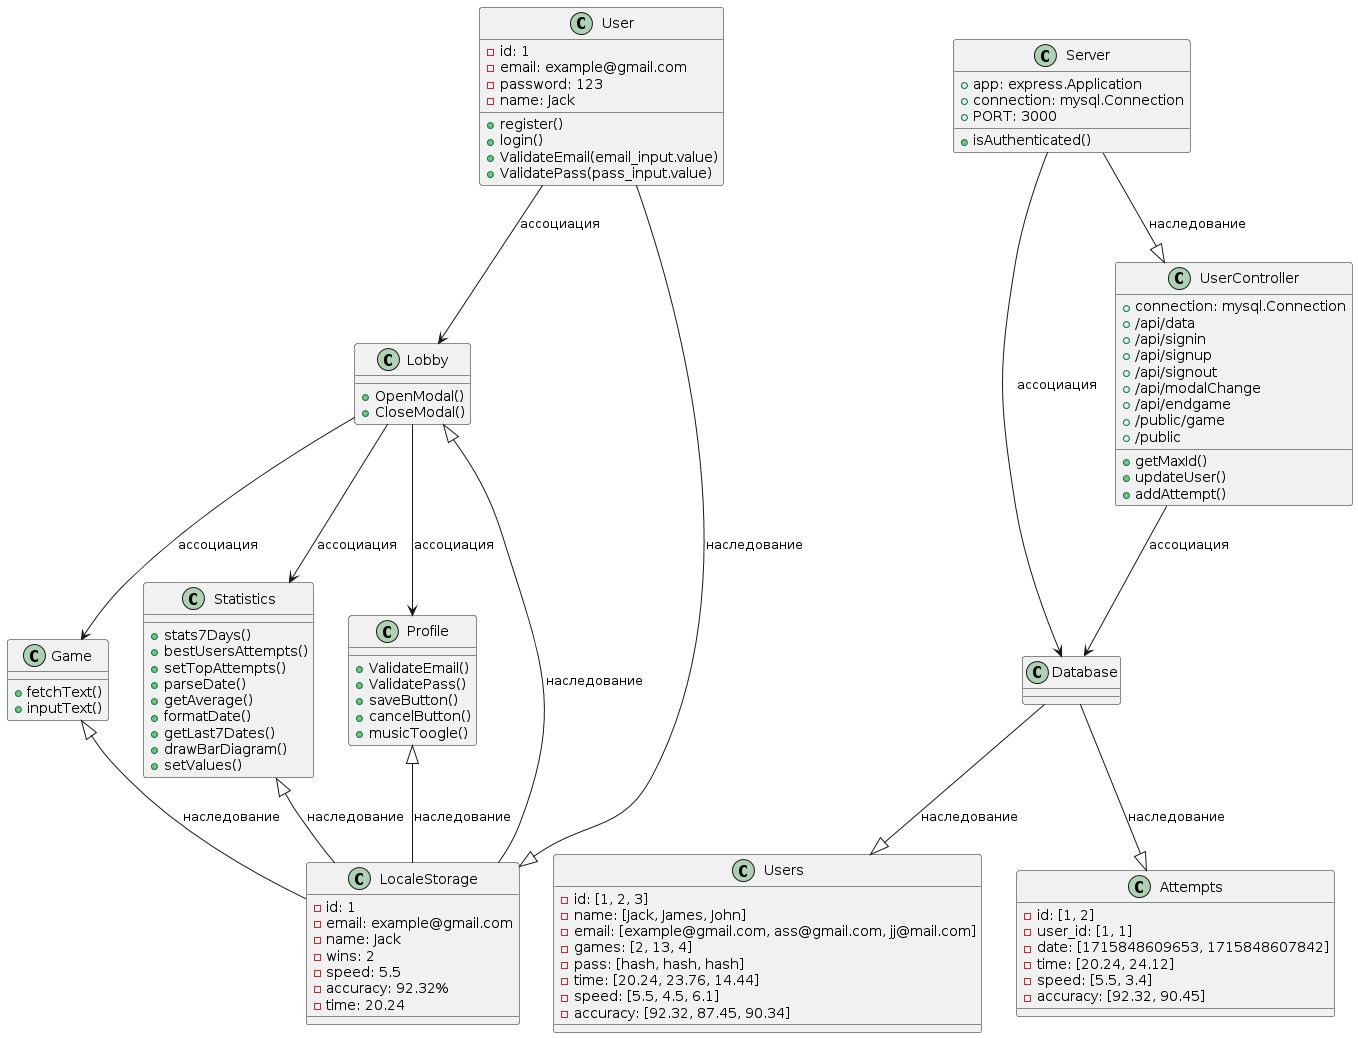

The diagram above was rendered by PlantUML. Its source (embedded in the PNG):
@startuml
' Классы:
'-------------

class User {
 - id: 1
 - email: example@gmail.com
 - password: 123
 - name: Jack
 + register()
 + login()
 + ValidateEmail(email_input.value)
 + ValidatePass(pass_input.value)
}

class Game {
 + fetchText()
 + inputText()
}

class Statistics {
 + stats7Days()
 + bestUsersAttempts()
 + setTopAttempts()
 + parseDate()
 + getAverage()
 + formatDate()
 + getLast7Dates()
 + drawBarDiagram()
 + setValues()
}

class Profile {
 + ValidateEmail()
 + ValidatePass()
 + saveButton()
 + cancelButton()
 + musicToogle()
}

class Lobby {
 + OpenModal()
 + CloseModal()
}
class LocaleStorage {
 - id: 1
 - email: example@gmail.com
 - name: Jack
 - wins: 2
 - speed: 5.5
 - accuracy: 92.32%
 - time: 20.24
}
class Server {
 +app: express.Application
 +connection: mysql.Connection
 +PORT: 3000
 + isAuthenticated()

}

class Database {
}

class Users {
 - id: [1, 2, 3]
 - name: [Jack, James, John]
 - email: [example@gmail.com, ass@gmail.com, jj@mail.com]
 - games: [2, 13, 4]
 - pass: [hash, hash, hash]
 - time: [20.24, 23.76, 14.44]
 - speed: [5.5, 4.5, 6.1]
 - accuracy: [92.32, 87.45, 90.34]
}

class Attempts {
 - id: [1, 2]
 - user_id: [1, 1]
 - date: [1715848609653, 1715848607842]
 - time: [20.24, 24.12]
 - speed: [5.5, 3.4]
 - accuracy: [92.32, 90.45]
}

class UserController {
 + connection: mysql.Connection
 + /api/data
 + /api/signin
 + /api/signup
 + /api/signout
 + /api/modalChange
 + /api/endgame
 + /public/game
 + /public
 + getMaxId()
 + updateUser()
 + addAttempt()
}

' Ассоциации:
'-------------

User --> Lobby : ассоциация
Lobby --> Game : ассоциация
Lobby --> Statistics : ассоциация
Lobby --> Profile : ассоциация
User --|> LocaleStorage : наследование
Profile <|-- LocaleStorage : наследование
Game <|-- LocaleStorage : наследование
Lobby <|-- LocaleStorage : наследование
Statistics <|-- LocaleStorage : наследование

Server --> Database : ассоциация
Server --|>  UserController : наследование
UserController --> Database : ассоциация
Database --|> Users : наследование
Database --|> Attempts : наследование
@enduml